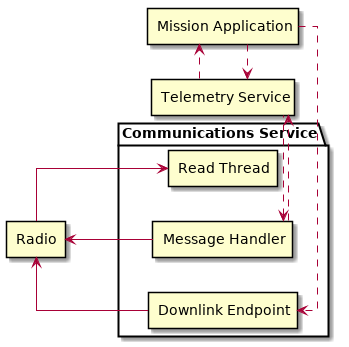

The diagram above was rendered by PlantUML. Its source (embedded in the PNG):
@startuml

skinparam linetype polyline
skinparam linetype ortho
left to right direction
rectangle "Telemetry Service" as Telemetry
rectangle "Mission Application" as App
rectangle "Radio" as Radio

package "Communications Service" {
    rectangle "Read Thread" as Read
    rectangle "Message Handler" as Message
    rectangle "Downlink Endpoint" as Downlink
}

Radio -right-> Read
Downlink -up-> Radio
Message -left-> Radio

Telemetry .left.> Message
Message .right.> Telemetry

Telemetry .> App
App .> Telemetry

App .> Downlink

@enduml